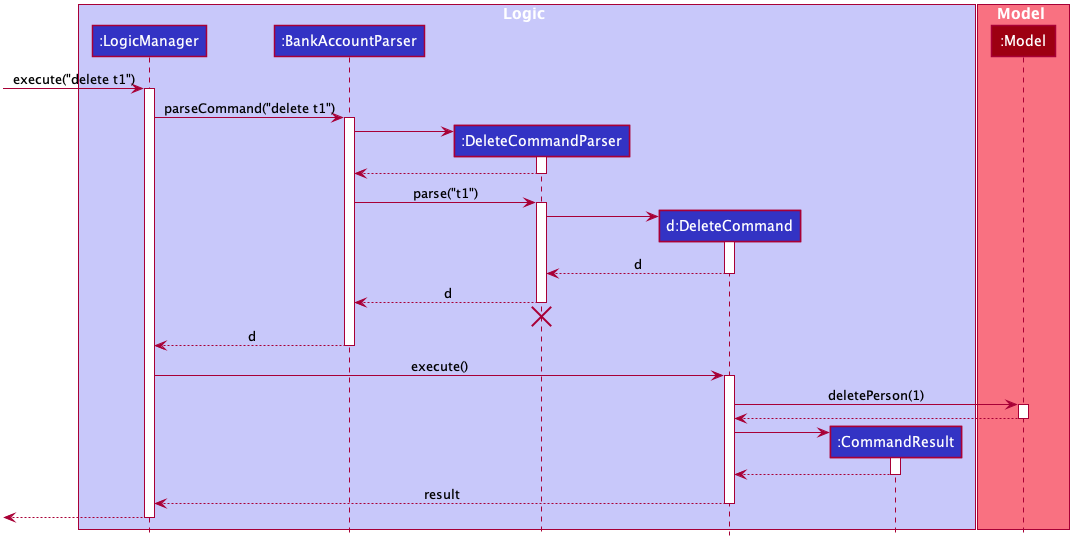

The diagram above was rendered by PlantUML. Its source (embedded in the PNG):
@startuml








skinparam BackgroundColor #FFFFFFF

skinparam Shadowing false

skinparam Class {
    FontColor #FFFFFF
    BorderThickness 1
    BorderColor #FFFFFF
    StereotypeFontColor #FFFFFF
    FontName Arial
}

skinparam Actor {
    BorderColor #000000
    Color #000000
    FontName Arial
}

skinparam Sequence {
    MessageAlign center
    BoxFontSize 15
    BoxPadding 0
    BoxFontColor #FFFFFF
    FontName Arial
}

skinparam Participant {
    FontColor #FFFFFFF
    Padding 20
}

skinparam MinClassWidth 50
skinparam ParticipantPadding 10
skinparam Shadowing false
skinparam DefaultTextAlignment center
skinparam packageStyle Rectangle

hide footbox
hide members
hide circle

box Logic #C8C8FA
participant ":LogicManager" as LogicManager #3333C4
participant ":BankAccountParser" as BankAccountParser #3333C4
participant ":DeleteCommandParser" as DeleteCommandParser #3333C4
participant "d:DeleteCommand" as DeleteCommand #3333C4
participant ":CommandResult" as CommandResult #3333C4
end box

box Model #F97181
participant ":Model" as Model #9D0012
end box

[-> LogicManager : execute("delete t1")
activate LogicManager

LogicManager -> BankAccountParser : parseCommand("delete t1")
activate BankAccountParser

create DeleteCommandParser
BankAccountParser -> DeleteCommandParser
activate DeleteCommandParser

DeleteCommandParser --> BankAccountParser
deactivate DeleteCommandParser

BankAccountParser -> DeleteCommandParser : parse("t1")
activate DeleteCommandParser

create DeleteCommand
DeleteCommandParser -> DeleteCommand
activate DeleteCommand

DeleteCommand --> DeleteCommandParser : d
deactivate DeleteCommand

DeleteCommandParser --> BankAccountParser : d
deactivate DeleteCommandParser
DeleteCommandParser -[hidden]-> BankAccountParser
destroy DeleteCommandParser

BankAccountParser --> LogicManager : d
deactivate BankAccountParser

LogicManager -> DeleteCommand : execute()
activate DeleteCommand

DeleteCommand -> Model : deletePerson(1)
activate Model

Model --> DeleteCommand
deactivate Model

create CommandResult
DeleteCommand -> CommandResult
activate CommandResult

CommandResult --> DeleteCommand
deactivate CommandResult

DeleteCommand --> LogicManager : result
deactivate DeleteCommand

[<--LogicManager
deactivate LogicManager
@enduml